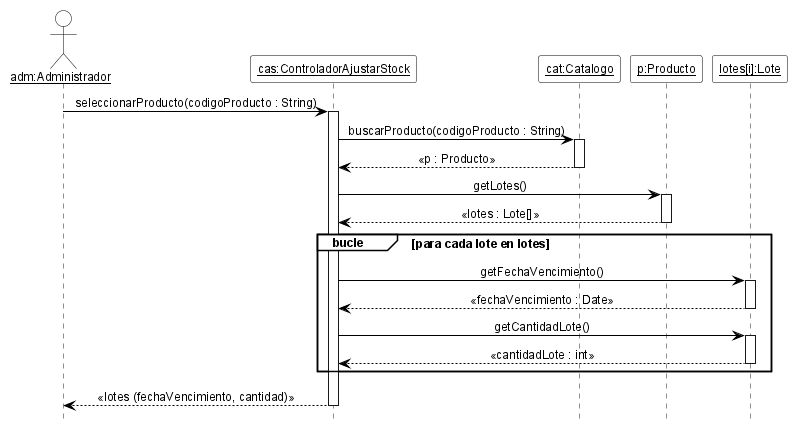

The diagram above was rendered by PlantUML. Its source (embedded in the PNG):
@startuml DSD_CU-06_seleccionarProducto
' Diagrama de Secuencia de Diseño (DSD) - CU-06 Ajustar stock - seleccionarProducto
' Estilo de los ejemplos de la teoría (introducirArticulo / crearNuevaVenta).
hide footbox
skinparam shadowing false
skinparam defaultFontName Arial
skinparam defaultFontSize 12
skinparam sequenceMessageAlign center
skinparam ArrowColor black
skinparam ParticipantBackgroundColor white
skinparam ParticipantBorderColor black
skinparam ActorBackgroundColor white
skinparam ActorBorderColor black
skinparam LifeLineBorderColor black
skinparam LifeLineBackgroundColor white
skinparam SequenceGroupBackgroundColor white
skinparam SequenceGroupBorderColor black
skinparam SequenceGroupHeaderFontColor black
skinparam NoteBackgroundColor white
skinparam NoteBorderColor black

actor "<u>adm:Administrador</u>" as adm
participant "<u>cas:ControladorAjustarStock</u>" as cas
participant "<u>cat:Catalogo</u>" as cat
participant "<u>p:Producto</u>" as p
participant "<u>lotes[i]:Lote</u>" as li

adm -> cas ++ : seleccionarProducto(codigoProducto : String)
cas -> cat ++ : buscarProducto(codigoProducto : String)
cat --> cas -- : «p : Producto»
cas -> p ++ : getLotes()
p --> cas -- : «lotes : Lote[]»
group bucle [para cada lote en lotes]
  cas -> li ++ : getFechaVencimiento()
  li --> cas -- : «fechaVencimiento : Date»
  cas -> li ++ : getCantidadLote()
  li --> cas -- : «cantidadLote : int»
end
cas --> adm -- : «lotes (fechaVencimiento, cantidad)»

@enduml